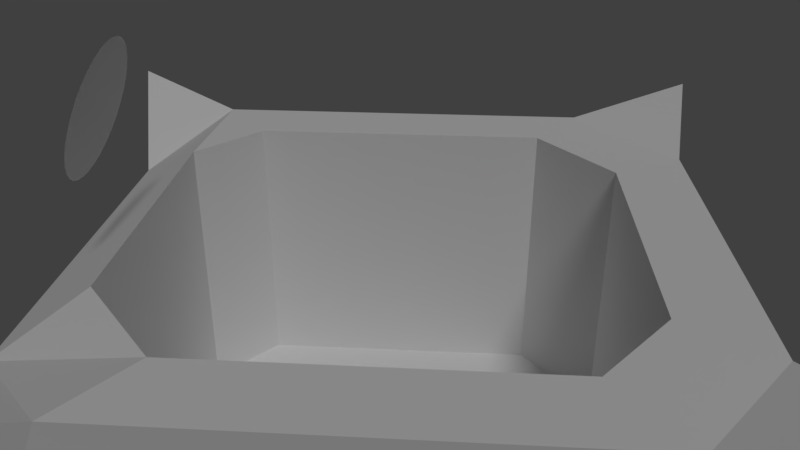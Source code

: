 # Source: fontaine.blend  (saved by Blender 2.79.0; exported with 4.5.12 LTS)
import bpy
from mathutils import Matrix  # noqa: F401  (used for matrix-valued properties, if any)

bpy.ops.wm.read_factory_settings(use_empty=True)
scene = bpy.context.scene
scene.name = 'Scene'

# ---- collections
col_collection_1 = bpy.data.collections.new('Collection 1'); scene.collection.children.link(col_collection_1)

# ---- materials (node trees are filled in below, after node groups)
mat_material_003 = bpy.data.materials.new('Material.003')
mat_material_003.alpha_threshold = 0.0
mat_material_003.use_transparent_shadow = False
mat_material_003.roughness = 0.5
mat_material_004 = bpy.data.materials.new('Material.004')
mat_material_004.alpha_threshold = 0.0
mat_material_004.use_transparent_shadow = False
mat_material_004.diffuse_color = (0.6968, 0.004678, 0.8, 1.0)
mat_material_004.roughness = 0.5
mat_material_004.specular_intensity = 1.0
mat_material_005 = bpy.data.materials.new('Material.005')
mat_material_005.alpha_threshold = 0.0
mat_material_005.use_transparent_shadow = False
mat_material_005.diffuse_color = (0.08679, 0.3219, 0.8, 1.0)
mat_material_005.roughness = 0.5

# ---- material node trees

# ---- world
world_world = bpy.data.worlds.new('World'); scene.world = world_world
world_world.color = (0.05088, 0.05088, 0.05088)
world_world.use_sun_shadow = False
world_world.sun_shadow_jitter_overblur = 0.0
world_world.cycles.sampling_method = 'MANUAL'

# ---- cameras
cam_camera = bpy.data.cameras.new('Camera')
cam_camera.clip_end = 100.0
cam_camera.lens = 35.0
cam_camera.sensor_width = 32.0
cam_camera.sensor_height = 18.0
cam_camera.ortho_scale = 7.314
cam_camera.dof.focus_distance = 0.0
cam_camera.dof.aperture_fstop = 128.0

# ---- lights
light_lamp = bpy.data.lights.new('Lamp', 'SUN')
light_lamp.transmission_factor = 0.0
light_lamp.cutoff_distance = 30.0
light_lamp.angle = 0.1993
light_lamp.energy = 1.0
light_lamp.shadow_buffer_clip_start = 1.001
light_lamp.shadow_soft_size = 0.1
light_lamp.shadow_cascade_max_distance = 1000.0

# ---- meshes
me_cube = bpy.data.meshes.new('Cube')
me_cube.from_pydata([(4.737, 4.729, -2.476), (4.737, -4.738, -3.193), (-4.73, -4.738, -3.193), (-4.73, 4.729, -2.476), (5.168, 5.417, 2.934), (5.351, -5.195, 2.574), (-5.603, -5.373, 2.845), (-4.91, 5.16, 3.023), (3.137, 4.729, 2.369), (4.737, 4.729, -0.2943), (4.737, 3.45, 2.369), (-4.73, 4.729, -1.059), (-2.722, 4.729, 2.369), (-4.73, 3.171, 2.369), (-3.263, -4.738, 1.651), (-4.73, -3.443, 2.369), (-4.73, -4.738, -0.9102), (4.737, -4.738, -1.758), (2.815, -4.738, 1.651), (4.737, -3.138, 2.369), (2.369, 3.574, 2.369), (3.579, 2.607, 2.369), (-2.057, 3.574, 2.369), (-3.575, -2.601, 2.369), (-3.575, 2.397, 2.369), (2.126, -3.58, 2.369), (-2.466, -3.58, 2.369), (3.579, -2.37, 2.369), (2.369, 3.574, -2.339), (3.579, 2.607, -2.339), (-2.057, 3.574, -2.339), (-3.575, -2.601, -2.339), (-3.575, 2.397, -2.339), (2.126, -3.58, -2.339), (-2.466, -3.58, -2.339), (3.579, -2.37, -2.339), (-3.575, 2.397, 1.763), (-2.057, 3.574, 1.763), (2.369, 3.574, 1.763), (3.579, 2.607, 1.763), (3.579, -2.37, 1.763), (2.126, -3.58, 1.763), (-2.466, -3.58, 1.763), (-3.575, -2.601, 1.763)], [], [(0, 1, 2, 3), (4, 8, 10), (0, 9, 10, 19, 17, 1), (1, 17, 18, 14, 16, 2), (2, 16, 15, 13, 11, 3), (4, 9, 8), (8, 9, 0, 3, 11, 12), (10, 9, 4), (15, 14, 26, 23), (37, 36, 32, 30), (11, 13, 7), (13, 12, 7), (12, 11, 7), (15, 16, 6), (14, 15, 6), (16, 14, 6), (19, 18, 5), (17, 19, 5), (18, 17, 5), (10, 8, 20, 21), (14, 18, 25, 26), (18, 19, 27, 25), (12, 13, 24, 22), (13, 15, 23, 24), (19, 10, 21, 27), (8, 12, 22, 20), (29, 28, 30, 32, 31, 34, 33, 35), (38, 37, 30, 28), (40, 39, 29, 35), (42, 41, 33, 34), (36, 43, 31, 32), (39, 38, 28, 29), (41, 40, 35, 33), (43, 42, 34, 31), (23, 26, 42, 43), (25, 27, 40, 41), (21, 20, 38, 39), (24, 23, 43, 36), (26, 25, 41, 42), (27, 21, 39, 40), (20, 22, 37, 38), (22, 24, 36, 37)])
me_cube.materials.append(mat_material_003)
me_cube.materials.append(mat_material_004)
me_cube.use_remesh_preserve_volume = False
me_cube.use_remesh_preserve_attributes = False
me_cube.use_mirror_vertex_groups = False
me_cube.update()
me_circle = bpy.data.meshes.new('Circle')
me_circle.from_pydata([(0.0, 1.0, 0.0), (-0.1951, 0.9808, 0.0), (-0.3827, 0.9239, 0.0), (-0.5556, 0.8315, 0.0), (-0.7071, 0.7071, 0.0), (-0.8315, 0.5556, 0.0), (-0.9239, 0.3827, 0.0), (-0.9808, 0.1951, 0.0), (-1.0, 7.55e-08, 0.0), (-0.9808, -0.1951, 0.0), (-0.9239, -0.3827, 0.0), (-0.8315, -0.5556, 0.0), (-0.7071, -0.7071, 0.0), (-0.5556, -0.8315, 0.0), (-0.3827, -0.9239, 0.0), (-0.1951, -0.9808, 0.0), (3.258e-07, -1.0, 0.0), (0.1951, -0.9808, 0.0), (0.3827, -0.9239, 0.0), (0.5556, -0.8315, 0.0), (0.7071, -0.7071, 0.0), (0.8315, -0.5556, 0.0), (0.9239, -0.3827, 0.0), (0.9808, -0.1951, 0.0), (1.0, 9.656e-07, 0.0), (0.9808, 0.1951, 0.0), (0.9239, 0.3827, 0.0), (0.8315, 0.5556, 0.0), (0.7071, 0.7071, 0.0), (0.5556, 0.8315, 0.0), (0.3827, 0.9239, 0.0), (0.1951, 0.9808, 0.0)], [], [(1, 2, 3, 4, 5, 6, 7, 8, 9, 10, 11, 12, 13, 14, 15, 16, 17, 18, 19, 20, 21, 22, 23, 24, 25, 26, 27, 28, 29, 30, 31, 0)])
me_circle.use_remesh_preserve_volume = False
me_circle.use_remesh_preserve_attributes = False
me_circle.use_mirror_vertex_groups = False
me_circle.update()
me_cube_002 = bpy.data.meshes.new('Cube.002')
me_cube_002.from_pydata([(-1.0, -1.0, -1.0), (-1.0, -1.0, 1.0), (-1.0, 1.0, -1.0), (-1.0, 1.0, 1.0), (1.0, -1.0, -1.0), (1.0, -1.0, 1.0), (1.0, 1.0, -1.0), (1.0, 1.0, 1.0)], [], [(0, 1, 3, 2), (2, 3, 7, 6), (6, 7, 5, 4), (4, 5, 1, 0), (2, 6, 4, 0), (7, 3, 1, 5)])
me_cube_002.materials.append(mat_material_005)
me_cube_002.use_remesh_preserve_volume = False
me_cube_002.use_remesh_preserve_attributes = False
me_cube_002.use_mirror_vertex_groups = False
me_cube_002.update()

# ---- objects
ob_cube = bpy.data.objects.new('Cube', me_cube)
ob_circle = bpy.data.objects.new('Circle', me_circle)
ob_cube_001 = bpy.data.objects.new('Cube.001', me_cube_002)
ob_lamp = bpy.data.objects.new('Lamp', light_lamp)
ob_camera = bpy.data.objects.new('Camera', cam_camera)

# ---- transforms, parenting, visibility, modifiers, constraints
ob_cube.location = (0.4604, -0.2792, 0.4482)
ob_cube.lock_rotations_4d = False
ob_cube.empty_display_type = 'ARROWS'
ob_cube.lineart.crease_threshold = 0.0
_m = ob_cube.modifiers.new('Fluid', 'FLUID')
_m.fluid_type = 'EFFECTOR'
ob_circle.location = (1.139, -4.042, 4.664)
ob_circle.rotation_euler = (1.896, -0.1096, 3.105)
ob_circle.lineart.crease_threshold = 0.0
_m = ob_circle.modifiers.new('Fluid', 'FLUID')
_m.fluid_type = 'FLOW'
ob_cube_001.location = (0.3986, -0.3629, 2.731)
ob_cube_001.scale = (5.538, 5.538, 5.538)
ob_cube_001.display_type = 'SOLID'
ob_cube_001.lineart.crease_threshold = 0.0
_m = ob_cube_001.modifiers.new('Fluid', 'FLUID')
_m.fluid_type = 'DOMAIN'
ob_lamp.location = (4.076, 1.005, 5.904)
ob_lamp.rotation_euler = (0.6503, 0.05522, 1.866)
ob_lamp.lock_rotations_4d = False
ob_lamp.empty_display_type = 'ARROWS'
ob_lamp.color = (0.0, 0.0, 0.0, 0.0)
ob_lamp.lineart.crease_threshold = 0.0
ob_camera.location = (11.82, 0.7226, 8.431)
ob_camera.rotation_euler = (1.109, -0.0, 1.643)
ob_camera.lock_rotations_4d = False
ob_camera.empty_display_type = 'ARROWS'
ob_camera.color = (0.0, 0.0, 0.0, 0.0)
ob_camera.display_type = 'WIRE'
ob_camera.lineart.crease_threshold = 0.0

# ---- collection membership
col_collection_1.objects.link(ob_cube)
col_collection_1.objects.link(ob_circle)
col_collection_1.objects.link(ob_cube_001)
col_collection_1.objects.link(ob_lamp)
col_collection_1.objects.link(ob_camera)

# ---- scene / render settings (as saved in the file)
scene.camera = ob_camera
scene.frame_start = 1; scene.frame_end = 250; scene.frame_set(39)
scene.render.engine = 'BLENDER_EEVEE_NEXT'
scene.render.image_settings.file_format = 'FFMPEG'
scene.render.resolution_percentage = 50
scene.render.fps = 30
scene.render.dither_intensity = 0.0
scene.cycles.use_denoising = False
scene.cycles.samples = 128
scene.cycles.sampling_pattern = 'TABULATED_SOBOL'
scene.cycles.use_adaptive_sampling = False
scene.cycles.use_light_tree = False
scene.cycles.blur_glossy = 0.0
scene.cycles.sample_clamp_indirect = 0.0
scene.view_settings.view_transform = 'Standard'
bpy.context.view_layer.update()
